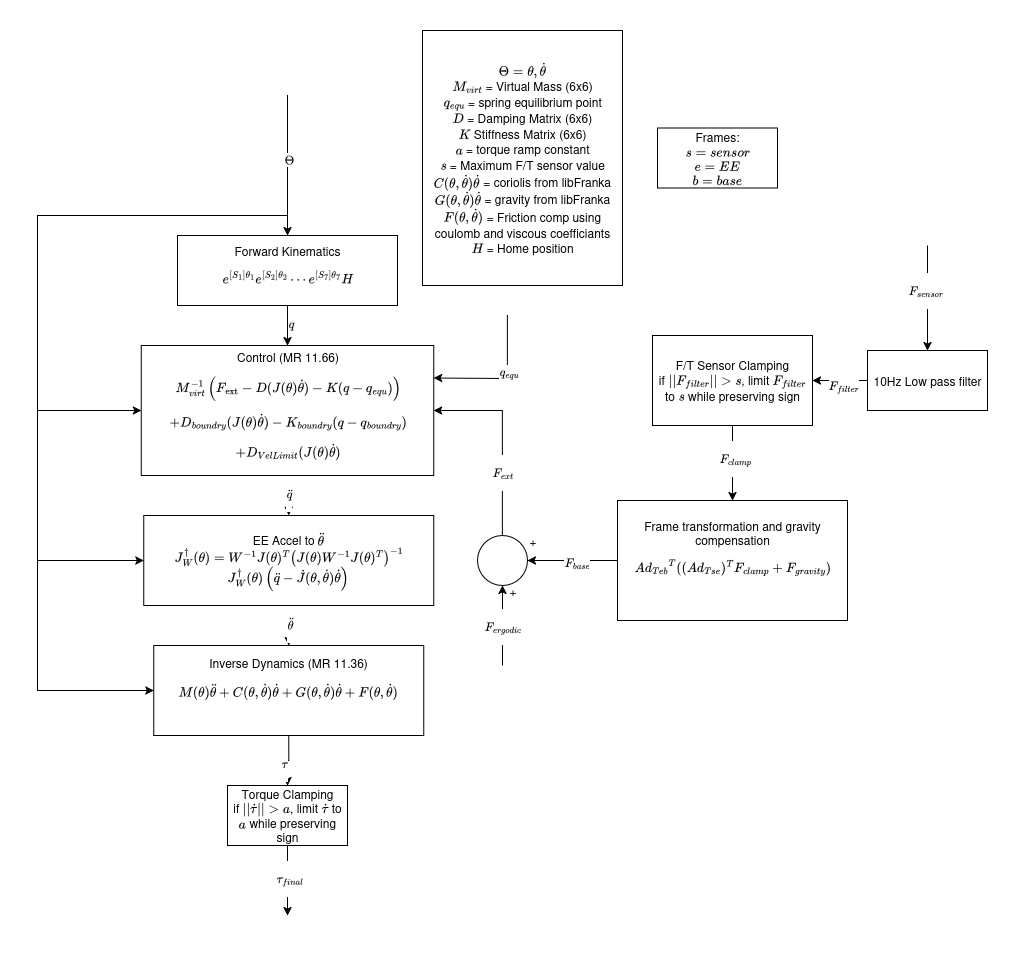

The diagram above was exported from draw.io. Its source (the exported page's mxGraphModel, read from the mxfile embedded in the PNG):
<mxGraphModel dx="1360" dy="1865" grid="1" gridSize="10" guides="1" tooltips="1" connect="1" arrows="1" fold="1" page="1" pageScale="1" pageWidth="850" pageHeight="1100" math="1" shadow="0">
  <root>
    <mxCell id="0" />
    <mxCell id="1" parent="0" />
    <mxCell id="jYTH6Jz3JsOvPJAKBcka-69" style="edgeStyle=orthogonalEdgeStyle;rounded=0;orthogonalLoop=1;jettySize=auto;html=1;exitX=0.5;exitY=1;exitDx=0;exitDy=0;entryX=0.5;entryY=0;entryDx=0;entryDy=0;" parent="1" source="jYTH6Jz3JsOvPJAKBcka-4" target="jYTH6Jz3JsOvPJAKBcka-5" edge="1">
      <mxGeometry relative="1" as="geometry" />
    </mxCell>
    <mxCell id="jYTH6Jz3JsOvPJAKBcka-70" value="$$\tau$$" style="edgeLabel;html=1;align=center;verticalAlign=middle;resizable=0;points=[];" parent="jYTH6Jz3JsOvPJAKBcka-69" vertex="1" connectable="0">
      <mxGeometry x="0.12" y="-4" relative="1" as="geometry">
        <mxPoint as="offset" />
      </mxGeometry>
    </mxCell>
    <mxCell id="jYTH6Jz3JsOvPJAKBcka-4" value="&lt;div&gt;Inverse Dynamics (MR 11.36)&lt;/div&gt;&lt;div&gt;$$M(\theta)\ddot{\theta} + C(\theta, \dot{\theta})\dot{\theta} + G(\theta, \dot{\theta})\dot{\theta} + F(\theta, \dot{\theta})$$&lt;br&gt;&lt;/div&gt;" style="rounded=0;whiteSpace=wrap;html=1;" parent="1" vertex="1">
      <mxGeometry x="366.25" y="560" width="270" height="90" as="geometry" />
    </mxCell>
    <mxCell id="CC70ERXjx7mevgOhZswO-3" style="edgeStyle=orthogonalEdgeStyle;rounded=0;orthogonalLoop=1;jettySize=auto;html=1;exitX=0.5;exitY=1;exitDx=0;exitDy=0;" edge="1" parent="1" source="jYTH6Jz3JsOvPJAKBcka-5">
      <mxGeometry relative="1" as="geometry">
        <mxPoint x="500" y="830" as="targetPoint" />
      </mxGeometry>
    </mxCell>
    <mxCell id="CC70ERXjx7mevgOhZswO-4" value="$$\tau_{final}$$" style="edgeLabel;html=1;align=center;verticalAlign=middle;resizable=0;points=[];" vertex="1" connectable="0" parent="CC70ERXjx7mevgOhZswO-3">
      <mxGeometry x="-0.0922" y="1" relative="1" as="geometry">
        <mxPoint as="offset" />
      </mxGeometry>
    </mxCell>
    <mxCell id="jYTH6Jz3JsOvPJAKBcka-5" value="&lt;div&gt;Torque Clamping&lt;/div&gt;if \(||\dot\tau|| &amp;gt; a\), limit \(\dot\tau\) to \(a\) while preserving sign" style="rounded=0;whiteSpace=wrap;html=1;" parent="1" vertex="1">
      <mxGeometry x="440" y="700" width="120" height="60" as="geometry" />
    </mxCell>
    <mxCell id="jYTH6Jz3JsOvPJAKBcka-61" style="edgeStyle=orthogonalEdgeStyle;rounded=0;orthogonalLoop=1;jettySize=auto;html=1;exitX=0.5;exitY=1;exitDx=0;exitDy=0;entryX=0.5;entryY=0;entryDx=0;entryDy=0;" parent="1" source="jYTH6Jz3JsOvPJAKBcka-6" target="jYTH6Jz3JsOvPJAKBcka-4" edge="1">
      <mxGeometry relative="1" as="geometry" />
    </mxCell>
    <mxCell id="jYTH6Jz3JsOvPJAKBcka-62" value="$$\ddot{\theta}$$" style="edgeLabel;html=1;align=center;verticalAlign=middle;resizable=0;points=[];" parent="jYTH6Jz3JsOvPJAKBcka-61" vertex="1" connectable="0">
      <mxGeometry x="-0.1556" relative="1" as="geometry">
        <mxPoint as="offset" />
      </mxGeometry>
    </mxCell>
    <mxCell id="jYTH6Jz3JsOvPJAKBcka-6" value="EE Accel to \(\ddot{\theta}\)&lt;br&gt;\(J^{\dagger}_W(\theta) = W^{-1} J(\theta)^T \left( J(\theta) W^{-1} J(\theta)^T \right)^{-1}\)&lt;br&gt;\(J^{\dagger}_W(\theta) \left( \ddot{q} - \dot{J}(\theta, \dot{\theta}) \dot{\theta} \right)&lt;br&gt;\)" style="rounded=0;whiteSpace=wrap;html=1;" parent="1" vertex="1">
      <mxGeometry x="356.25" y="430" width="290" height="90" as="geometry" />
    </mxCell>
    <mxCell id="jYTH6Jz3JsOvPJAKBcka-54" style="edgeStyle=orthogonalEdgeStyle;rounded=0;orthogonalLoop=1;jettySize=auto;html=1;entryX=0;entryY=0.5;entryDx=0;entryDy=0;" parent="1" target="jYTH6Jz3JsOvPJAKBcka-6" edge="1">
      <mxGeometry relative="1" as="geometry">
        <Array as="points">
          <mxPoint x="500" y="130" />
          <mxPoint x="250" y="130" />
          <mxPoint x="250" y="475" />
        </Array>
        <mxPoint x="500" y="10" as="sourcePoint" />
        <mxPoint x="350" y="430" as="targetPoint" />
      </mxGeometry>
    </mxCell>
    <mxCell id="jYTH6Jz3JsOvPJAKBcka-36" style="edgeStyle=orthogonalEdgeStyle;rounded=0;orthogonalLoop=1;jettySize=auto;html=1;exitX=0.5;exitY=1;exitDx=0;exitDy=0;entryX=0.5;entryY=0;entryDx=0;entryDy=0;" parent="1" source="jYTH6Jz3JsOvPJAKBcka-17" target="jYTH6Jz3JsOvPJAKBcka-18" edge="1">
      <mxGeometry relative="1" as="geometry" />
    </mxCell>
    <mxCell id="K6AiGifMPzE6-kjP8r4b-8" value="\(q\)" style="edgeLabel;html=1;align=center;verticalAlign=middle;resizable=0;points=[];" parent="jYTH6Jz3JsOvPJAKBcka-36" vertex="1" connectable="0">
      <mxGeometry x="-0.15" y="2" relative="1" as="geometry">
        <mxPoint as="offset" />
      </mxGeometry>
    </mxCell>
    <mxCell id="jYTH6Jz3JsOvPJAKBcka-17" value="Forward Kinematics&lt;br&gt;$$e^{[S_1]\theta_1} e^{[S_2]\theta_2} \cdots e^{[S_7]\theta_7} H&lt;br&gt;$$" style="rounded=0;whiteSpace=wrap;html=1;" parent="1" vertex="1">
      <mxGeometry x="390" y="150" width="220" height="70" as="geometry" />
    </mxCell>
    <mxCell id="jYTH6Jz3JsOvPJAKBcka-48" style="edgeStyle=orthogonalEdgeStyle;rounded=0;orthogonalLoop=1;jettySize=auto;html=1;exitX=0.5;exitY=1;exitDx=0;exitDy=0;entryX=0.5;entryY=0;entryDx=0;entryDy=0;" parent="1" source="jYTH6Jz3JsOvPJAKBcka-18" target="jYTH6Jz3JsOvPJAKBcka-6" edge="1">
      <mxGeometry relative="1" as="geometry" />
    </mxCell>
    <mxCell id="jYTH6Jz3JsOvPJAKBcka-51" value="$$\ddot{q}$$" style="edgeLabel;html=1;align=center;verticalAlign=middle;resizable=0;points=[];" parent="jYTH6Jz3JsOvPJAKBcka-48" vertex="1" connectable="0">
      <mxGeometry x="-0.0182" y="3" relative="1" as="geometry">
        <mxPoint as="offset" />
      </mxGeometry>
    </mxCell>
    <mxCell id="jYTH6Jz3JsOvPJAKBcka-18" value="&lt;div&gt;Control (MR 11.66)&lt;br&gt;&lt;/div&gt;&lt;div&gt;$$M_{virt}^{-1} \left( F_{\text{ext}} - D (J(\theta) \dot\theta) - K (q - q_{equ}) \right)&lt;br&gt;$$ $$ + D_{boundry} (J(\theta) \dot\theta) - K_{boundry} (q - q_{boundry})$$ $$ + D_{VelLimit} (J(\theta) \dot\theta)$$&lt;/div&gt;" style="rounded=0;whiteSpace=wrap;html=1;" parent="1" vertex="1">
      <mxGeometry x="353.75" y="260" width="292.5" height="130" as="geometry" />
    </mxCell>
    <mxCell id="jYTH6Jz3JsOvPJAKBcka-40" value="" style="endArrow=classic;html=1;rounded=0;entryX=0.5;entryY=0;entryDx=0;entryDy=0;" parent="1" target="BIZVBLm7JEEHscJI8ZtW-5" edge="1">
      <mxGeometry width="50" height="50" relative="1" as="geometry">
        <mxPoint x="1140" y="160" as="sourcePoint" />
        <mxPoint x="1180" y="320" as="targetPoint" />
      </mxGeometry>
    </mxCell>
    <mxCell id="jYTH6Jz3JsOvPJAKBcka-44" value="$$F_{sensor}$$" style="edgeLabel;html=1;align=center;verticalAlign=middle;resizable=0;points=[];" parent="jYTH6Jz3JsOvPJAKBcka-40" vertex="1" connectable="0">
      <mxGeometry x="-0.1538" y="-3" relative="1" as="geometry">
        <mxPoint as="offset" />
      </mxGeometry>
    </mxCell>
    <mxCell id="K6AiGifMPzE6-kjP8r4b-1" value="&lt;div style=&quot;line-height: 130%;&quot;&gt;\(\Theta = \theta,\dot{\theta}\)&lt;br&gt;\(M_{virt}\) = Virtual Mass (6x6)&lt;br&gt;\(q_{equ}\) = spring equilibrium point&lt;br&gt;\(D\) = Damping Matrix (6x6)&lt;br&gt;\(K\) Stiffness Matrix (6x6)&lt;br&gt;\(a\) = torque ramp constant&lt;br&gt;\(s\) = Maximum F/T sensor value&lt;br&gt;\(C(\theta, \dot{\theta})\dot{\theta}\) = coriolis from libFranka&lt;br&gt;\(G(\theta, \dot{\theta})\dot{\theta}\) = gravity from libFranka&lt;br&gt;\(F(\theta, \dot{\theta})\) = Friction comp using coulomb and viscous coefficiants&lt;br&gt;&lt;/div&gt;&lt;div style=&quot;line-height: 130%;&quot;&gt;\(H\) = Home position&lt;br&gt;&lt;/div&gt;" style="rounded=0;whiteSpace=wrap;html=1;" parent="1" vertex="1">
      <mxGeometry x="635" y="-55" width="200" height="255" as="geometry" />
    </mxCell>
    <mxCell id="K6AiGifMPzE6-kjP8r4b-9" value="" style="endArrow=classic;html=1;rounded=0;entryX=0;entryY=0.5;entryDx=0;entryDy=0;" parent="1" target="jYTH6Jz3JsOvPJAKBcka-18" edge="1">
      <mxGeometry width="50" height="50" relative="1" as="geometry">
        <mxPoint x="250" y="325" as="sourcePoint" />
        <mxPoint x="285" y="260" as="targetPoint" />
        <Array as="points" />
      </mxGeometry>
    </mxCell>
    <mxCell id="lPvl20YBtdKhUg3KRUHm-1" value="" style="endArrow=classic;html=1;rounded=0;entryX=0;entryY=0.5;entryDx=0;entryDy=0;" parent="1" target="jYTH6Jz3JsOvPJAKBcka-4" edge="1">
      <mxGeometry width="50" height="50" relative="1" as="geometry">
        <mxPoint x="250" y="450" as="sourcePoint" />
        <mxPoint x="450" y="380" as="targetPoint" />
        <Array as="points">
          <mxPoint x="250" y="605" />
        </Array>
      </mxGeometry>
    </mxCell>
    <mxCell id="lPvl20YBtdKhUg3KRUHm-2" value="" style="endArrow=classic;html=1;rounded=0;entryX=0.5;entryY=0;entryDx=0;entryDy=0;" parent="1" target="jYTH6Jz3JsOvPJAKBcka-17" edge="1">
      <mxGeometry width="50" height="50" relative="1" as="geometry">
        <mxPoint x="500" y="100" as="sourcePoint" />
        <mxPoint x="450" y="380" as="targetPoint" />
      </mxGeometry>
    </mxCell>
    <mxCell id="lPvl20YBtdKhUg3KRUHm-5" value="\(\Theta\)" style="edgeLabel;html=1;align=center;verticalAlign=middle;resizable=0;points=[];" parent="lPvl20YBtdKhUg3KRUHm-2" vertex="1" connectable="0">
      <mxGeometry x="-0.64" y="-1" relative="1" as="geometry">
        <mxPoint x="1" y="-36" as="offset" />
      </mxGeometry>
    </mxCell>
    <mxCell id="lPvl20YBtdKhUg3KRUHm-6" value="" style="endArrow=classic;html=1;rounded=0;entryX=1;entryY=0.25;entryDx=0;entryDy=0;" parent="1" target="jYTH6Jz3JsOvPJAKBcka-18" edge="1">
      <mxGeometry width="50" height="50" relative="1" as="geometry">
        <mxPoint x="720" y="230" as="sourcePoint" />
        <mxPoint x="646.25" y="370" as="targetPoint" />
        <Array as="points">
          <mxPoint x="720" y="293" />
        </Array>
      </mxGeometry>
    </mxCell>
    <mxCell id="lPvl20YBtdKhUg3KRUHm-7" value="\(q_{equ}\)" style="edgeLabel;html=1;align=center;verticalAlign=middle;resizable=0;points=[];" parent="lPvl20YBtdKhUg3KRUHm-6" vertex="1" connectable="0">
      <mxGeometry x="-0.2" relative="1" as="geometry">
        <mxPoint as="offset" />
      </mxGeometry>
    </mxCell>
    <mxCell id="CC70ERXjx7mevgOhZswO-6" style="edgeStyle=orthogonalEdgeStyle;rounded=0;orthogonalLoop=1;jettySize=auto;html=1;exitX=0;exitY=0.5;exitDx=0;exitDy=0;entryX=1;entryY=0.5;entryDx=0;entryDy=0;" edge="1" parent="1" source="XGiLKBSpAevxkSpyMMWM-2" target="CC70ERXjx7mevgOhZswO-1">
      <mxGeometry relative="1" as="geometry" />
    </mxCell>
    <mxCell id="CC70ERXjx7mevgOhZswO-11" value="$$F_{base}$$" style="edgeLabel;html=1;align=center;verticalAlign=middle;resizable=0;points=[];" vertex="1" connectable="0" parent="CC70ERXjx7mevgOhZswO-6">
      <mxGeometry x="-0.0667" y="1" relative="1" as="geometry">
        <mxPoint as="offset" />
      </mxGeometry>
    </mxCell>
    <mxCell id="XGiLKBSpAevxkSpyMMWM-2" value="Frame transformation and gravity compensation&lt;br&gt;$${Ad_{Teb}}^T(({Ad_{Tse}})^TF_{clamp} + F_{gravity})$$&lt;div&gt;&lt;br&gt;&lt;/div&gt;" style="rounded=0;whiteSpace=wrap;html=1;" parent="1" vertex="1">
      <mxGeometry x="830" y="415" width="230" height="120" as="geometry" />
    </mxCell>
    <mxCell id="ZWVQMcRDHu6Msy1tPFX7-2" value="Frames:&lt;br&gt;\(s = sensor\)&lt;br&gt;\(e = EE\)&lt;br&gt;\(b = base\)" style="rounded=0;whiteSpace=wrap;html=1;" parent="1" vertex="1">
      <mxGeometry x="870" y="42.5" width="120" height="60" as="geometry" />
    </mxCell>
    <mxCell id="BIZVBLm7JEEHscJI8ZtW-2" style="edgeStyle=orthogonalEdgeStyle;rounded=0;orthogonalLoop=1;jettySize=auto;html=1;exitX=0.5;exitY=1;exitDx=0;exitDy=0;entryX=0.5;entryY=0;entryDx=0;entryDy=0;" parent="1" source="BIZVBLm7JEEHscJI8ZtW-1" target="XGiLKBSpAevxkSpyMMWM-2" edge="1">
      <mxGeometry relative="1" as="geometry" />
    </mxCell>
    <mxCell id="BIZVBLm7JEEHscJI8ZtW-4" value="$$F_{clamp}$$" style="edgeLabel;html=1;align=center;verticalAlign=middle;resizable=0;points=[];" parent="BIZVBLm7JEEHscJI8ZtW-2" vertex="1" connectable="0">
      <mxGeometry x="-0.14" y="2" relative="1" as="geometry">
        <mxPoint as="offset" />
      </mxGeometry>
    </mxCell>
    <mxCell id="BIZVBLm7JEEHscJI8ZtW-1" value="&lt;div&gt;F/T Sensor Clamping&lt;/div&gt;&lt;div&gt;if \(||F_{filter}|| &amp;gt; s\), limit \(F_{filter}\) to \(s\) while preserving sign&lt;/div&gt;" style="rounded=0;whiteSpace=wrap;html=1;" parent="1" vertex="1">
      <mxGeometry x="865" y="250" width="160" height="90" as="geometry" />
    </mxCell>
    <mxCell id="BIZVBLm7JEEHscJI8ZtW-6" style="edgeStyle=orthogonalEdgeStyle;rounded=0;orthogonalLoop=1;jettySize=auto;html=1;exitX=0;exitY=0.5;exitDx=0;exitDy=0;entryX=1;entryY=0.5;entryDx=0;entryDy=0;" parent="1" source="BIZVBLm7JEEHscJI8ZtW-5" target="BIZVBLm7JEEHscJI8ZtW-1" edge="1">
      <mxGeometry relative="1" as="geometry" />
    </mxCell>
    <mxCell id="BIZVBLm7JEEHscJI8ZtW-7" value="$$F_{filter}$$" style="edgeLabel;html=1;align=center;verticalAlign=middle;resizable=0;points=[];" parent="BIZVBLm7JEEHscJI8ZtW-6" vertex="1" connectable="0">
      <mxGeometry x="-0.0933" y="4" relative="1" as="geometry">
        <mxPoint as="offset" />
      </mxGeometry>
    </mxCell>
    <mxCell id="BIZVBLm7JEEHscJI8ZtW-5" value="10Hz Low pass filter" style="rounded=0;whiteSpace=wrap;html=1;" parent="1" vertex="1">
      <mxGeometry x="1080" y="265" width="120" height="60" as="geometry" />
    </mxCell>
    <mxCell id="CC70ERXjx7mevgOhZswO-7" style="edgeStyle=orthogonalEdgeStyle;rounded=0;orthogonalLoop=1;jettySize=auto;html=1;exitX=0.5;exitY=0;exitDx=0;exitDy=0;entryX=1;entryY=0.5;entryDx=0;entryDy=0;" edge="1" parent="1" source="CC70ERXjx7mevgOhZswO-1" target="jYTH6Jz3JsOvPJAKBcka-18">
      <mxGeometry relative="1" as="geometry" />
    </mxCell>
    <mxCell id="CC70ERXjx7mevgOhZswO-13" value="$$F_{ext}$$" style="edgeLabel;html=1;align=center;verticalAlign=middle;resizable=0;points=[];" vertex="1" connectable="0" parent="CC70ERXjx7mevgOhZswO-7">
      <mxGeometry x="-0.3394" y="1" relative="1" as="geometry">
        <mxPoint as="offset" />
      </mxGeometry>
    </mxCell>
    <mxCell id="CC70ERXjx7mevgOhZswO-1" value="" style="ellipse;whiteSpace=wrap;html=1;aspect=fixed;" vertex="1" parent="1">
      <mxGeometry x="690" y="450" width="50" height="50" as="geometry" />
    </mxCell>
    <mxCell id="CC70ERXjx7mevgOhZswO-8" value="+" style="text;html=1;align=center;verticalAlign=middle;resizable=0;points=[];autosize=1;strokeColor=none;fillColor=none;" vertex="1" parent="1">
      <mxGeometry x="730" y="440" width="30" height="30" as="geometry" />
    </mxCell>
    <mxCell id="CC70ERXjx7mevgOhZswO-9" value="" style="endArrow=classic;html=1;rounded=0;entryX=0.5;entryY=1;entryDx=0;entryDy=0;" edge="1" parent="1" target="CC70ERXjx7mevgOhZswO-1">
      <mxGeometry width="50" height="50" relative="1" as="geometry">
        <mxPoint x="715" y="580" as="sourcePoint" />
        <mxPoint x="720" y="460" as="targetPoint" />
      </mxGeometry>
    </mxCell>
    <mxCell id="CC70ERXjx7mevgOhZswO-10" value="$$F_{ergodic}$$" style="edgeLabel;html=1;align=center;verticalAlign=middle;resizable=0;points=[];" vertex="1" connectable="0" parent="CC70ERXjx7mevgOhZswO-9">
      <mxGeometry y="1" relative="1" as="geometry">
        <mxPoint as="offset" />
      </mxGeometry>
    </mxCell>
    <mxCell id="CC70ERXjx7mevgOhZswO-12" value="+" style="text;html=1;align=center;verticalAlign=middle;resizable=0;points=[];autosize=1;strokeColor=none;fillColor=none;" vertex="1" parent="1">
      <mxGeometry x="710" y="490" width="30" height="30" as="geometry" />
    </mxCell>
  </root>
</mxGraphModel>